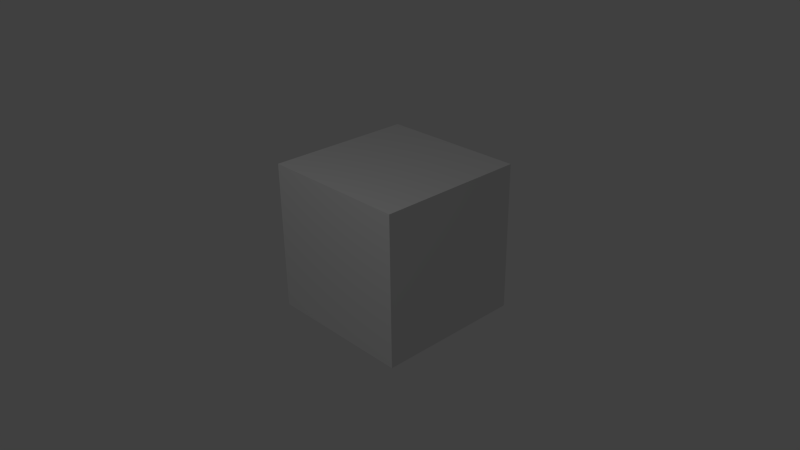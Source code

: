 # Source: box.blend  (saved by Blender 2.68.0; exported with 4.5.12 LTS)
import bpy
from mathutils import Matrix  # noqa: F401  (used for matrix-valued properties, if any)

bpy.ops.wm.read_factory_settings(use_empty=True)
scene = bpy.context.scene
scene.name = 'Scene'

# ---- collections
col_collection_1 = bpy.data.collections.new('Collection 1'); scene.collection.children.link(col_collection_1)

# ---- materials (node trees are filled in below, after node groups)
mat_material = bpy.data.materials.new('Material')
mat_material.alpha_threshold = 0.0
mat_material.use_transparent_shadow = False
mat_material.roughness = 0.5
mat_material.line_color = (0.0, 0.0, 0.0, 1.0)

# ---- material node trees

# ---- world
world_world = bpy.data.worlds.new('World'); scene.world = world_world
world_world.color = (0.05088, 0.05088, 0.05088)
world_world.use_sun_shadow = False
world_world.sun_shadow_jitter_overblur = 0.0
world_world.cycles.sampling_method = 'MANUAL'
world_world.cycles.sample_map_resolution = 256

# ---- cameras
cam_camera = bpy.data.cameras.new('Camera')
cam_camera.clip_end = 100.0
cam_camera.lens = 35.0
cam_camera.sensor_width = 32.0
cam_camera.sensor_height = 18.0
cam_camera.ortho_scale = 7.314
cam_camera.dof.focus_distance = 0.0
cam_camera.dof.aperture_fstop = 128.0

# ---- lights
light_lamp = bpy.data.lights.new('Lamp', 'POINT')
light_lamp.transmission_factor = 0.0
light_lamp.cutoff_distance = 30.0
light_lamp.energy = 100.0
light_lamp.shadow_buffer_clip_start = 1.001
light_lamp.shadow_soft_size = 0.1
light_lamp.shadow_maximum_resolution = 0.006
light_lamp.use_absolute_resolution = True
light_lamp.cycles.use_multiple_importance_sampling = False

# ---- meshes
me_cube = bpy.data.meshes.new('Cube')
me_cube.from_pydata([(1.235, 1.16, -0.7264), (1.235, -0.84, -0.7264), (-0.7647, -0.84, -0.7264), (-0.7647, 1.16, -0.7264), (1.235, 1.16, 1.274), (1.235, -0.84, 1.274), (-0.7647, -0.84, 1.274), (-0.7647, 1.16, 1.274)], [], [(0, 1, 2, 3), (4, 7, 6, 5), (0, 4, 5, 1), (1, 5, 6, 2), (2, 6, 7, 3), (4, 0, 3, 7)])
_uv = me_cube.uv_layers.new(name='UV coord')
_uv.uv.foreach_set('vector', [0.5, 0.5, 0.5, 0.25, 0.75, 0.25, 0.75, 0.5, 0.25, 0.5, 8.697e-05, 0.5, 8.659e-05, 0.25, 0.25, 0.25, 0.5, 0.5, 0.25, 0.5, 0.25, 0.25, 0.5, 0.25, 0.75, 8.665e-05, 0.9999, 8.659e-05, 0.9999, 0.25, 0.75, 0.25, 0.75, 0.25, 0.9999, 0.25, 0.9999, 0.5, 0.75, 0.5, 0.9999, 0.75, 0.75, 0.75, 0.75, 0.5, 0.9999, 0.5])
me_cube.materials.append(mat_material)
me_cube.use_remesh_preserve_volume = False
me_cube.use_remesh_preserve_attributes = False
me_cube.use_mirror_vertex_groups = False
me_cube.update()

# ---- objects
ob_cube = bpy.data.objects.new('Cube', me_cube)
ob_lamp = bpy.data.objects.new('Lamp', light_lamp)
ob_camera = bpy.data.objects.new('Camera', cam_camera)

# ---- transforms, parenting, visibility, modifiers, constraints
ob_cube.location = (0.0, 0.0, 0.0)
ob_cube.lock_rotations_4d = False
ob_cube.empty_display_type = 'ARROWS'
ob_cube.lineart.crease_threshold = 0.0
ob_lamp.location = (1.598, -4.513, 5.827)
ob_lamp.rotation_euler = (0.6503, 0.05522, 1.866)
ob_lamp.lock_rotations_4d = False
ob_lamp.empty_display_type = 'ARROWS'
ob_lamp.color = (0.0, 0.0, 0.0, 0.0)
ob_lamp.lineart.crease_threshold = 0.0
ob_camera.location = (7.481, -6.508, 5.344)
ob_camera.rotation_euler = (1.109, 0.01082, 0.8149)
ob_camera.lock_rotations_4d = False
ob_camera.empty_display_type = 'ARROWS'
ob_camera.color = (0.0, 0.0, 0.0, 0.0)
ob_camera.display_type = 'WIRE'
ob_camera.lineart.crease_threshold = 0.0

# ---- collection membership
col_collection_1.objects.link(ob_cube)
col_collection_1.objects.link(ob_lamp)
col_collection_1.objects.link(ob_camera)

# ---- scene / render settings (as saved in the file)
scene.camera = ob_camera
scene.frame_start = 1; scene.frame_end = 250; scene.frame_set(1)
scene.render.engine = 'BLENDER_EEVEE_NEXT'
scene.render.image_settings.color_mode = 'RGB'
scene.render.image_settings.compression = 90
scene.render.resolution_percentage = 50
scene.render.dither_intensity = 0.0
scene.cycles.use_denoising = False
scene.cycles.samples = 10
scene.cycles.sampling_pattern = 'TABULATED_SOBOL'
scene.cycles.light_sampling_threshold = 0.0
scene.cycles.use_adaptive_sampling = False
scene.cycles.use_light_tree = False
scene.cycles.blur_glossy = 0.0
scene.cycles.volume_bounces = 1
scene.cycles.pixel_filter_type = 'GAUSSIAN'
scene.cycles.sample_clamp_indirect = 0.0
scene.view_settings.view_transform = 'Standard'
bpy.context.view_layer.update()
